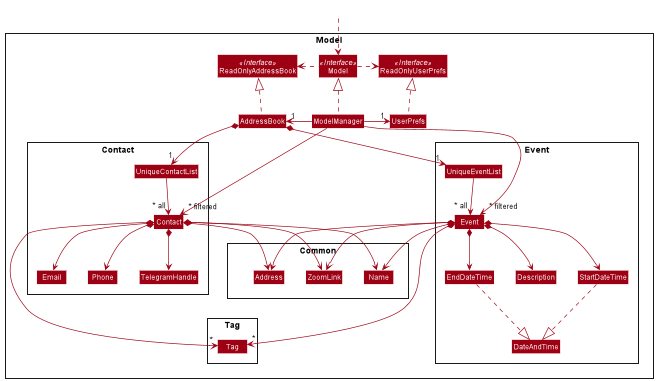

The diagram above was rendered by PlantUML. Its source (embedded in the PNG):
@startuml
!include style.puml
skinparam arrowThickness 1.1
skinparam arrowColor MODEL_COLOR
skinparam classBackgroundColor MODEL_COLOR

Package Model <<Rectangle>>{
Interface ReadOnlyAddressBook <<Interface>>
Interface ReadOnlyUserPrefs <<Interface>>
Interface Model <<Interface>>
Class AddressBook
Class ReadOnlyAddressBook
Class Model
Class ModelManager
Class UserPrefs
Class ReadOnlyUserPrefs

Package Contact <<Rectangle>> {
Class UniqueContactList
Class Contact
Class Email
Class Phone
Class TelegramHandle
}

Package Common <<Rectangle>> {
Class Address
Class Name
Class ZoomLink
}

Package Event <<Rectangle>> {
Class UniqueEventList
Class Event
Class EndDateTime
Class DateAndTime
Class Description
Class StartDateTime
}

Package Tag <<Rectangle>> {
Class Tag
}

}

Class HiddenOutside #FFFFFF
HiddenOutside ..> Model

AddressBook .up.|> ReadOnlyAddressBook

ModelManager .up.|> Model
Model .right.> ReadOnlyUserPrefs
Model .left.> ReadOnlyAddressBook
ModelManager -left-> "1" AddressBook
ModelManager -right-> "1" UserPrefs
UserPrefs .up.|> ReadOnlyUserPrefs

AddressBook *--> "1" UniqueContactList
UniqueContactList --> "~* all" Contact
Contact *--> Name
Contact *--> Phone
Contact *--> Email
Contact *--> Address
Contact *--> ZoomLink
Contact *--> TelegramHandle
Contact *--> "*" Tag

StartDateTime .down.|> DateAndTime
EndDateTime .down.|> DateAndTime

AddressBook *--> "1" UniqueEventList
UniqueEventList --> "~* all" Event
Event *--> Name
Event *--> Address
Event *--> ZoomLink
Event *--> Description
Event *--> StartDateTime
Event *--> EndDateTime
Event *--> "*" Tag

Tag -up[hidden]- Common

ModelManager -->"~* filtered" Contact
ModelManager -->"~* filtered" Event
@enduml